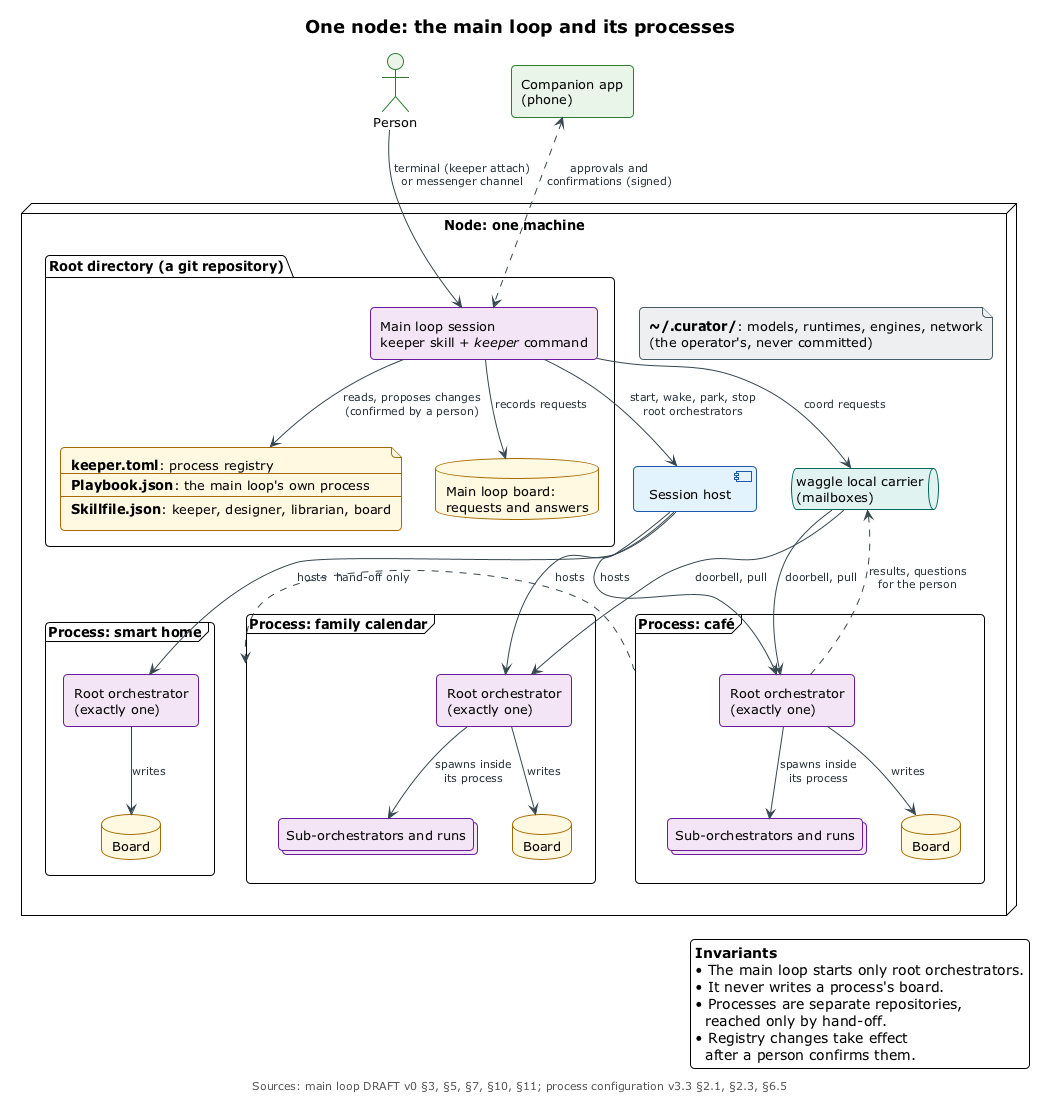

The diagram above was rendered by PlantUML. Its source (embedded in the PNG):
@startuml one-node-system
!include ../_includes/theme.puml

' One node: the main loop in its root directory with the process registry and
' its own board, the session host, several processes (each its own repository
' with exactly one root orchestrator), the operator's private files, and the
' person reaching the main loop through channels and the companion app.
' Sources: main loop spec DRAFT v0 §3, §5, §7, §10, §11;
' curator-playbook process configuration DRAFT v3.3 §2.1, §2.3, §6.5.

title One node: the main loop and its processes
caption Sources: main loop DRAFT v0 §3, §5, §7, §10, §11; process configuration v3.3 §2.1, §2.3, §6.5

hide stereotype

skinparam component<<service>> {
  BackgroundColor $SERVICE
  BorderColor $SERVICE_LINE
}
skinparam rectangle<<agent>> {
  BackgroundColor $AGENT
  BorderColor $AGENT_LINE
}
skinparam collections<<agent>> {
  BackgroundColor $AGENT
  BorderColor $AGENT_LINE
}
skinparam file<<committed>> {
  BackgroundColor $COMMITTED
  BorderColor $COMMITTED_LINE
}
skinparam database<<committed>> {
  BackgroundColor $COMMITTED
  BorderColor $COMMITTED_LINE
}
skinparam file<<private>> {
  BackgroundColor $PRIVATE
  BorderColor $PRIVATE_LINE
}
skinparam actor<<person>> {
  BackgroundColor $PERSON
  BorderColor $PERSON_LINE
}
skinparam rectangle<<person>> {
  BackgroundColor $PERSON
  BorderColor $PERSON_LINE
}
skinparam queue<<carrier>> {
  BackgroundColor $CARRIER
  BorderColor $CARRIER_LINE
}

actor "Person" as person <<person>>
rectangle "Companion app\n(phone)" as app <<person>>

node "Node: one machine" as node {

  folder "Root directory (a git repository)" as root {
    rectangle "Main loop session\nkeeper skill + <i>keeper</i> command" as mainloop <<agent>>
    file registry <<committed>> [
      <b>keeper.toml</b>: process registry
      ----
      <b>Playbook.json</b>: the main loop's own process
      ----
      <b>Skillfile.json</b>: keeper, designer, librarian, board
    ]
    database "Main loop board:\nrequests and answers" as rootboard <<committed>>
  }

  component "Session host" as sessionhost <<service>>
  queue "waggle local carrier\n(mailboxes)" as carrier <<carrier>>

  frame "Process: family calendar" as procCal {
    rectangle "Root orchestrator\n(exactly one)" as rootCal <<agent>>
    collections "Sub-orchestrators and runs" as runsCal <<agent>>
    database "Board" as boardCal <<committed>>
  }

  frame "Process: café" as procCafe {
    rectangle "Root orchestrator\n(exactly one)" as rootCafe <<agent>>
    collections "Sub-orchestrators and runs" as runsCafe <<agent>>
    database "Board" as boardCafe <<committed>>
  }

  frame "Process: smart home" as procHome {
    rectangle "Root orchestrator\n(exactly one)" as rootHome <<agent>>
    database "Board" as boardHome <<committed>>
  }

  file operatorfiles <<private>> [
    <b><U+007E>/.curator/</b>: models, runtimes, engines, network
    (the operator's, never committed)
  ]
}

person --> mainloop : terminal (keeper attach)\nor messenger channel
app <..> mainloop : approvals and\nconfirmations (signed)

mainloop --> registry : reads, proposes changes\n(confirmed by a person)
mainloop --> rootboard : records requests
mainloop --> sessionhost : start, wake, park, stop\nroot orchestrators
mainloop --> carrier : coord requests
carrier --> rootCal : doorbell, pull
carrier --> rootCafe : doorbell, pull
rootCafe ..> carrier : results, questions\nfor the person

sessionhost --> rootCal : hosts
sessionhost --> rootCafe : hosts
sessionhost --> rootHome : hosts

rootCal --> runsCal : spawns inside\nits process
rootCafe --> runsCafe : spawns inside\nits process
rootCal --> boardCal : writes
rootCafe --> boardCafe : writes
rootHome --> boardHome : writes

procCafe .right.> procCal : hand-off only

legend right
  <b>Invariants</b>
  • The main loop starts only root orchestrators.
  • It never writes a process's board.
  • Processes are separate repositories,
    reached only by hand-off.
  • Registry changes take effect
    after a person confirms them.
endlegend

@enduml